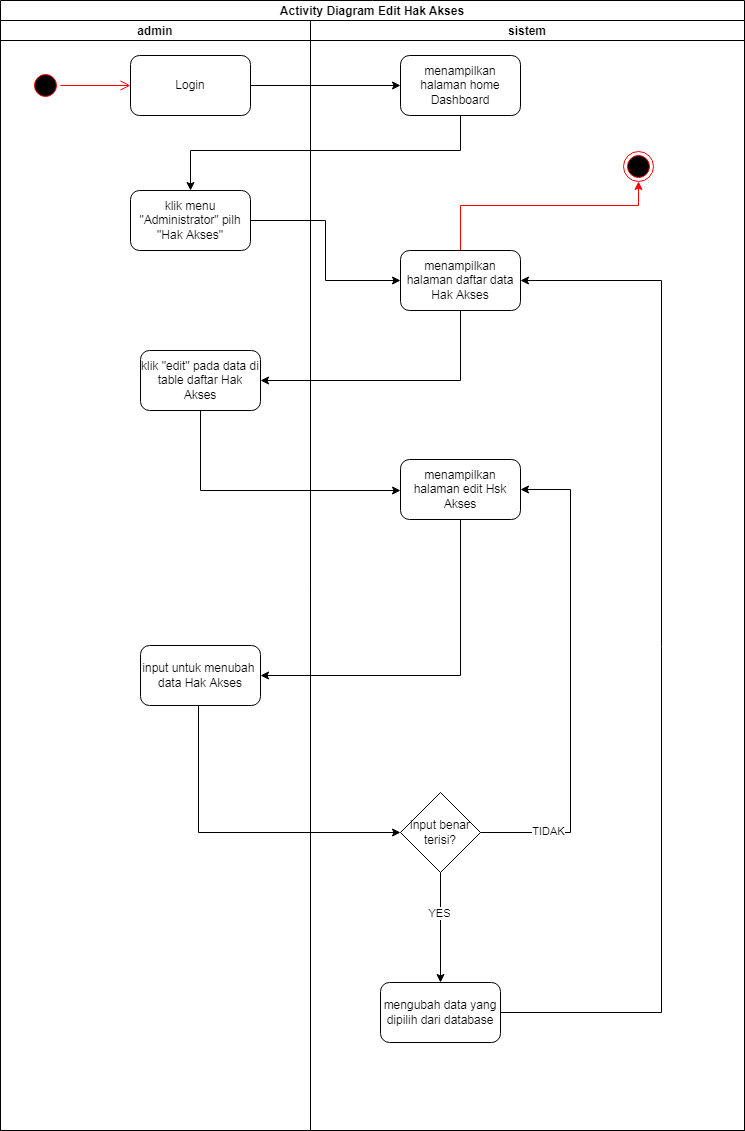

The diagram above was exported from draw.io. Its source (the exported page's mxGraphModel, read from the mxfile embedded in the PNG):
<mxGraphModel dx="1566" dy="702" grid="0" gridSize="10" guides="1" tooltips="1" connect="1" arrows="1" fold="1" page="0" pageScale="1" pageWidth="850" pageHeight="1100" math="0" shadow="0">
  <root>
    <mxCell id="0" />
    <mxCell id="1" parent="0" />
    <mxCell id="cixxBTR_HFwQT9oo0PMZ-25" value="Activity Diagram Edit Hak Akses" style="swimlane;childLayout=stackLayout;resizeParent=1;resizeParentMax=0;startSize=20;" parent="1" vertex="1">
      <mxGeometry x="131" y="40" width="744" height="1130" as="geometry" />
    </mxCell>
    <mxCell id="cixxBTR_HFwQT9oo0PMZ-26" value="admin" style="swimlane;startSize=20;" parent="cixxBTR_HFwQT9oo0PMZ-25" vertex="1">
      <mxGeometry y="20" width="310" height="1110" as="geometry">
        <mxRectangle y="20" width="30" height="460" as="alternateBounds" />
      </mxGeometry>
    </mxCell>
    <mxCell id="cixxBTR_HFwQT9oo0PMZ-27" value="" style="ellipse;html=1;shape=startState;fillColor=#000000;strokeColor=#ff0000;" parent="cixxBTR_HFwQT9oo0PMZ-26" vertex="1">
      <mxGeometry x="30" y="50" width="30" height="30" as="geometry" />
    </mxCell>
    <mxCell id="cixxBTR_HFwQT9oo0PMZ-28" value="" style="edgeStyle=orthogonalEdgeStyle;html=1;verticalAlign=bottom;endArrow=open;endSize=8;strokeColor=#ff0000;rounded=0;" parent="cixxBTR_HFwQT9oo0PMZ-26" source="cixxBTR_HFwQT9oo0PMZ-27" edge="1">
      <mxGeometry relative="1" as="geometry">
        <mxPoint x="130" y="65" as="targetPoint" />
      </mxGeometry>
    </mxCell>
    <mxCell id="cixxBTR_HFwQT9oo0PMZ-29" value="Login" style="rounded=1;whiteSpace=wrap;html=1;" parent="cixxBTR_HFwQT9oo0PMZ-26" vertex="1">
      <mxGeometry x="130" y="35" width="120" height="60" as="geometry" />
    </mxCell>
    <mxCell id="cixxBTR_HFwQT9oo0PMZ-30" value="klik menu &quot;Administrator&quot; pilh &quot;Hak Akses&quot;" style="rounded=1;whiteSpace=wrap;html=1;" parent="cixxBTR_HFwQT9oo0PMZ-26" vertex="1">
      <mxGeometry x="130" y="170" width="120" height="60" as="geometry" />
    </mxCell>
    <mxCell id="cixxBTR_HFwQT9oo0PMZ-31" value="klik &quot;edit&quot; pada data di table daftar Hak Akses" style="rounded=1;whiteSpace=wrap;html=1;" parent="cixxBTR_HFwQT9oo0PMZ-26" vertex="1">
      <mxGeometry x="140" y="330" width="120" height="60" as="geometry" />
    </mxCell>
    <mxCell id="cixxBTR_HFwQT9oo0PMZ-32" value="input untuk menubah&amp;nbsp; data Hak Akses" style="rounded=1;whiteSpace=wrap;html=1;" parent="cixxBTR_HFwQT9oo0PMZ-26" vertex="1">
      <mxGeometry x="140" y="625" width="120" height="60" as="geometry" />
    </mxCell>
    <mxCell id="cixxBTR_HFwQT9oo0PMZ-33" value="sistem" style="swimlane;startSize=20;" parent="cixxBTR_HFwQT9oo0PMZ-25" vertex="1">
      <mxGeometry x="310" y="20" width="434" height="1110" as="geometry" />
    </mxCell>
    <mxCell id="cixxBTR_HFwQT9oo0PMZ-34" value="menampilkan halaman home Dashboard" style="rounded=1;whiteSpace=wrap;html=1;" parent="cixxBTR_HFwQT9oo0PMZ-33" vertex="1">
      <mxGeometry x="90" y="35" width="120" height="60" as="geometry" />
    </mxCell>
    <mxCell id="cixxBTR_HFwQT9oo0PMZ-35" style="edgeStyle=orthogonalEdgeStyle;rounded=0;orthogonalLoop=1;jettySize=auto;html=1;strokeColor=#FF0000;" parent="cixxBTR_HFwQT9oo0PMZ-33" source="cixxBTR_HFwQT9oo0PMZ-36" target="cixxBTR_HFwQT9oo0PMZ-37" edge="1">
      <mxGeometry relative="1" as="geometry">
        <Array as="points">
          <mxPoint x="150" y="185" />
          <mxPoint x="328" y="185" />
        </Array>
      </mxGeometry>
    </mxCell>
    <mxCell id="cixxBTR_HFwQT9oo0PMZ-36" value="menampilkan halaman daftar data Hak Akses" style="rounded=1;whiteSpace=wrap;html=1;" parent="cixxBTR_HFwQT9oo0PMZ-33" vertex="1">
      <mxGeometry x="90" y="230" width="120" height="60" as="geometry" />
    </mxCell>
    <mxCell id="cixxBTR_HFwQT9oo0PMZ-37" value="" style="ellipse;html=1;shape=endState;fillColor=#000000;strokeColor=#ff0000;" parent="cixxBTR_HFwQT9oo0PMZ-33" vertex="1">
      <mxGeometry x="313" y="131" width="30" height="30" as="geometry" />
    </mxCell>
    <mxCell id="cixxBTR_HFwQT9oo0PMZ-38" value="menampilkan halaman edit Hsk Akses" style="rounded=1;whiteSpace=wrap;html=1;" parent="cixxBTR_HFwQT9oo0PMZ-33" vertex="1">
      <mxGeometry x="90" y="439" width="120" height="60" as="geometry" />
    </mxCell>
    <mxCell id="cixxBTR_HFwQT9oo0PMZ-39" style="edgeStyle=orthogonalEdgeStyle;rounded=0;orthogonalLoop=1;jettySize=auto;html=1;entryX=1;entryY=0.5;entryDx=0;entryDy=0;strokeColor=#000000;" parent="cixxBTR_HFwQT9oo0PMZ-33" source="cixxBTR_HFwQT9oo0PMZ-43" target="cixxBTR_HFwQT9oo0PMZ-38" edge="1">
      <mxGeometry relative="1" as="geometry">
        <Array as="points">
          <mxPoint x="260" y="812" />
          <mxPoint x="260" y="469" />
        </Array>
      </mxGeometry>
    </mxCell>
    <mxCell id="cixxBTR_HFwQT9oo0PMZ-40" value="TIDAK" style="edgeLabel;html=1;align=center;verticalAlign=middle;resizable=0;points=[];" parent="cixxBTR_HFwQT9oo0PMZ-39" vertex="1" connectable="0">
      <mxGeometry x="-0.7226" y="2" relative="1" as="geometry">
        <mxPoint as="offset" />
      </mxGeometry>
    </mxCell>
    <mxCell id="cixxBTR_HFwQT9oo0PMZ-41" style="edgeStyle=orthogonalEdgeStyle;rounded=0;orthogonalLoop=1;jettySize=auto;html=1;strokeColor=#000000;" parent="cixxBTR_HFwQT9oo0PMZ-33" source="cixxBTR_HFwQT9oo0PMZ-43" target="cixxBTR_HFwQT9oo0PMZ-45" edge="1">
      <mxGeometry relative="1" as="geometry" />
    </mxCell>
    <mxCell id="cixxBTR_HFwQT9oo0PMZ-42" value="YES" style="edgeLabel;html=1;align=center;verticalAlign=middle;resizable=0;points=[];" parent="cixxBTR_HFwQT9oo0PMZ-41" vertex="1" connectable="0">
      <mxGeometry x="-0.2727" y="-2" relative="1" as="geometry">
        <mxPoint as="offset" />
      </mxGeometry>
    </mxCell>
    <mxCell id="cixxBTR_HFwQT9oo0PMZ-43" value="input benar terisi?" style="rhombus;whiteSpace=wrap;html=1;" parent="cixxBTR_HFwQT9oo0PMZ-33" vertex="1">
      <mxGeometry x="90" y="772" width="80" height="80" as="geometry" />
    </mxCell>
    <mxCell id="cixxBTR_HFwQT9oo0PMZ-44" style="edgeStyle=orthogonalEdgeStyle;rounded=0;orthogonalLoop=1;jettySize=auto;html=1;strokeColor=#000000;entryX=1;entryY=0.5;entryDx=0;entryDy=0;" parent="cixxBTR_HFwQT9oo0PMZ-33" source="cixxBTR_HFwQT9oo0PMZ-45" target="cixxBTR_HFwQT9oo0PMZ-36" edge="1">
      <mxGeometry relative="1" as="geometry">
        <mxPoint x="332" y="450" as="targetPoint" />
        <Array as="points">
          <mxPoint x="351" y="992" />
          <mxPoint x="351" y="260" />
        </Array>
      </mxGeometry>
    </mxCell>
    <mxCell id="cixxBTR_HFwQT9oo0PMZ-45" value="mengubah data yang dipilih dari database" style="rounded=1;whiteSpace=wrap;html=1;" parent="cixxBTR_HFwQT9oo0PMZ-33" vertex="1">
      <mxGeometry x="70" y="962" width="120" height="60" as="geometry" />
    </mxCell>
    <mxCell id="cixxBTR_HFwQT9oo0PMZ-46" style="edgeStyle=orthogonalEdgeStyle;rounded=0;orthogonalLoop=1;jettySize=auto;html=1;entryX=0;entryY=0.5;entryDx=0;entryDy=0;" parent="cixxBTR_HFwQT9oo0PMZ-25" source="cixxBTR_HFwQT9oo0PMZ-29" target="cixxBTR_HFwQT9oo0PMZ-34" edge="1">
      <mxGeometry relative="1" as="geometry" />
    </mxCell>
    <mxCell id="cixxBTR_HFwQT9oo0PMZ-47" style="edgeStyle=orthogonalEdgeStyle;rounded=0;orthogonalLoop=1;jettySize=auto;html=1;entryX=0.5;entryY=0;entryDx=0;entryDy=0;" parent="cixxBTR_HFwQT9oo0PMZ-25" source="cixxBTR_HFwQT9oo0PMZ-34" target="cixxBTR_HFwQT9oo0PMZ-30" edge="1">
      <mxGeometry relative="1" as="geometry">
        <Array as="points">
          <mxPoint x="460" y="150" />
          <mxPoint x="190" y="150" />
        </Array>
      </mxGeometry>
    </mxCell>
    <mxCell id="cixxBTR_HFwQT9oo0PMZ-48" style="edgeStyle=orthogonalEdgeStyle;rounded=0;orthogonalLoop=1;jettySize=auto;html=1;entryX=0;entryY=0.5;entryDx=0;entryDy=0;" parent="cixxBTR_HFwQT9oo0PMZ-25" source="cixxBTR_HFwQT9oo0PMZ-30" target="cixxBTR_HFwQT9oo0PMZ-36" edge="1">
      <mxGeometry relative="1" as="geometry" />
    </mxCell>
    <mxCell id="cixxBTR_HFwQT9oo0PMZ-49" style="edgeStyle=orthogonalEdgeStyle;rounded=0;orthogonalLoop=1;jettySize=auto;html=1;entryX=1;entryY=0.5;entryDx=0;entryDy=0;" parent="cixxBTR_HFwQT9oo0PMZ-25" source="cixxBTR_HFwQT9oo0PMZ-36" target="cixxBTR_HFwQT9oo0PMZ-31" edge="1">
      <mxGeometry relative="1" as="geometry">
        <Array as="points">
          <mxPoint x="460" y="380" />
        </Array>
      </mxGeometry>
    </mxCell>
    <mxCell id="cixxBTR_HFwQT9oo0PMZ-50" style="edgeStyle=orthogonalEdgeStyle;rounded=0;orthogonalLoop=1;jettySize=auto;html=1;" parent="cixxBTR_HFwQT9oo0PMZ-25" source="cixxBTR_HFwQT9oo0PMZ-31" target="cixxBTR_HFwQT9oo0PMZ-38" edge="1">
      <mxGeometry relative="1" as="geometry">
        <Array as="points">
          <mxPoint x="200" y="490" />
        </Array>
        <mxPoint x="430" y="424" as="targetPoint" />
      </mxGeometry>
    </mxCell>
    <mxCell id="cixxBTR_HFwQT9oo0PMZ-51" style="edgeStyle=orthogonalEdgeStyle;rounded=0;orthogonalLoop=1;jettySize=auto;html=1;entryX=1;entryY=0.5;entryDx=0;entryDy=0;exitX=0.5;exitY=1;exitDx=0;exitDy=0;" parent="cixxBTR_HFwQT9oo0PMZ-25" source="cixxBTR_HFwQT9oo0PMZ-38" target="cixxBTR_HFwQT9oo0PMZ-32" edge="1">
      <mxGeometry relative="1" as="geometry">
        <mxPoint x="460" y="530" as="sourcePoint" />
        <mxPoint x="460" y="650" as="targetPoint" />
      </mxGeometry>
    </mxCell>
    <mxCell id="cixxBTR_HFwQT9oo0PMZ-52" style="edgeStyle=orthogonalEdgeStyle;rounded=0;orthogonalLoop=1;jettySize=auto;html=1;strokeColor=#000000;" parent="cixxBTR_HFwQT9oo0PMZ-25" source="cixxBTR_HFwQT9oo0PMZ-32" target="cixxBTR_HFwQT9oo0PMZ-43" edge="1">
      <mxGeometry relative="1" as="geometry">
        <mxPoint x="398" y="832" as="targetPoint" />
        <Array as="points">
          <mxPoint x="198" y="832" />
        </Array>
      </mxGeometry>
    </mxCell>
  </root>
</mxGraphModel>